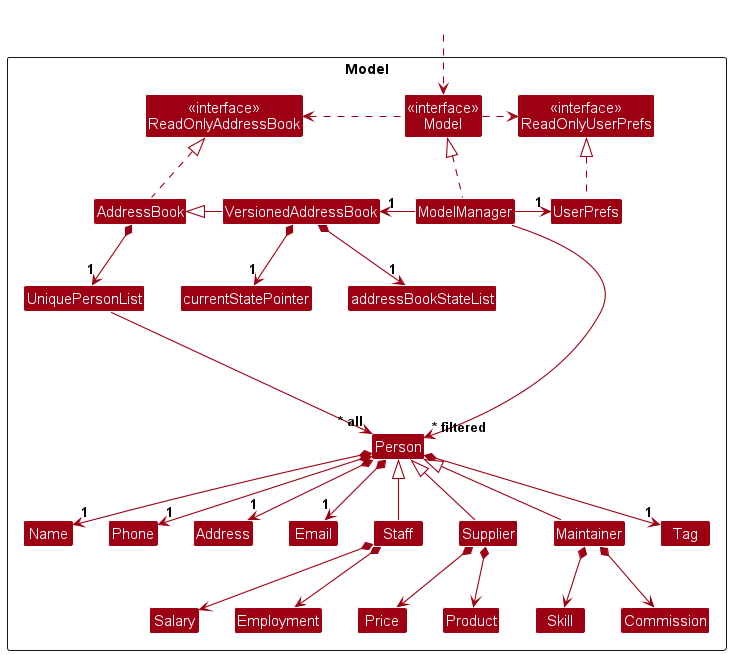

The diagram above was rendered by PlantUML. Its source (embedded in the PNG):
@startuml
!include style.puml
skinparam arrowThickness 1.1
skinparam arrowColor MODEL_COLOR
skinparam classBackgroundColor MODEL_COLOR

Package Model as ModelPackage <<Rectangle>>{
Class "<<interface>>\nReadOnlyAddressBook" as ReadOnlyAddressBook
Class "<<interface>>\nReadOnlyUserPrefs" as ReadOnlyUserPrefs
Class "<<interface>>\nModel" as Model
Class AddressBook
Class ModelManager
Class VersionedAddressBook
Class UserPrefs

Class addressBookStateList
Class currentStatePointer
Class UniquePersonList
Class Person
Class Staff
Class Supplier
Class Maintainer
Class Name
Class Phone
Class Email
Class Address
Class Salary
Class Employment
Class Price
Class Product
Class Skill
Class Commission
Class Tag

Class I #FFFFFF
}

Class HiddenOutside #FFFFFF
HiddenOutside ..> Model

AddressBook .up.|> ReadOnlyAddressBook

ModelManager .up.|> Model
Model .right.> ReadOnlyUserPrefs
Model .left.> ReadOnlyAddressBook
ModelManager -left-> "1" VersionedAddressBook
VersionedAddressBook -left-|> AddressBook
VersionedAddressBook *--> "1" addressBookStateList
VersionedAddressBook *--> "1" currentStatePointer
ModelManager -right-> "1" UserPrefs
UserPrefs .up.|> ReadOnlyUserPrefs

AddressBook *--> "1" UniquePersonList
UniquePersonList --> "~* all" Person
Person *--> "1" Name
Person *--> "1" Phone
Person *--> "1" Email
Person *--> "1" Address
Person *--> "1" Tag

Person <|-- Staff
Person <|-- Supplier
Person <|-- Maintainer

Staff *--> Salary
Staff *--> Employment

Supplier *--> Price
Supplier *--> Product

Maintainer *--> Skill
Maintainer *--> Commission

Person -[hidden]up--> I
UniquePersonList -[hidden]right-> I

Name -[hidden]right-> Phone
Phone -[hidden]right-> Address
Address -[hidden]right-> Email

ModelManager --> "~* filtered" Person
@enduml